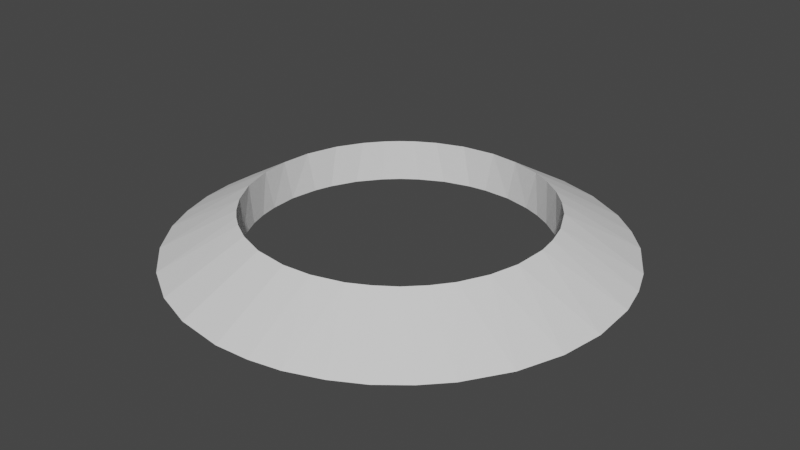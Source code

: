 # Source: jumper-bottom.blend  (saved by Blender 2.93.21; exported with 4.5.12 LTS)
import bpy
from mathutils import Matrix  # noqa: F401  (used for matrix-valued properties, if any)

bpy.ops.wm.read_factory_settings(use_empty=True)
scene = bpy.context.scene
scene.name = 'Scene'

# ---- collections
col_collection = bpy.data.collections.new('Collection'); scene.collection.children.link(col_collection)

# ---- world
world_world = bpy.data.worlds.new('World'); scene.world = world_world
world_world.use_nodes = True; world_world.node_tree.nodes.clear()
_N = world_world.node_tree.nodes; _L = world_world.node_tree.links
n0 = _N.new('ShaderNodeOutputWorld'); n0.name = 'World Output'; n0.location = (300, 300)
n1 = _N.new('ShaderNodeBackground'); n1.name = 'Background'; n1.location = (10, 300)
n1.inputs[0].default_value = (0.05088, 0.05088, 0.05088, 1.0)
_L.new(n1.outputs[0], n0.inputs[0])
n0.is_active_output = True
world_world.color = (0.05088, 0.05088, 0.05088)
world_world.use_sun_shadow = False
world_world.sun_shadow_jitter_overblur = 0.0

# ---- meshes
me_jumper_bottom = bpy.data.meshes.new('Jumper-bottom')
me_jumper_bottom.from_pydata([(37.37, -5.747, -14.73), (57.34, -5.747, -18.25), (38.92, -5.747, -9.948), (58.91, -5.747, -12.27), (39.87, -5.747, -5.013), (59.86, -5.747, -6.169), (40.18, -5.747, -6.104e-05), (60.18, -5.747, -6.104e-05), (39.87, -5.747, 5.013), (59.86, -5.747, 6.169), (38.92, -5.747, 9.948), (7.676, -5.747, 39.29), (7.885, -5.747, 59.5), (2.693, -5.747, 39.92), (1.726, -5.747, 59.98), (-2.331, -5.747, 39.92), (-4.45, -5.747, 59.82), (-7.314, -5.747, 39.29), (-10.58, -5.747, 59.03), (-12.18, -5.747, 38.04), (-39.82, -5.747, -6.104e-05), (-59.74, -5.747, -3.089), (-39.5, -5.747, -5.013), (-59.1, -5.747, -9.233), (-38.56, -5.747, -9.948), (-57.84, -5.747, -15.28), (-37.01, -5.747, -14.73), (-55.96, -5.747, -21.17), (-34.87, -5.747, -19.27), (29.34, -5.747, 27.38), (40.94, -5.747, 44.03), (25.68, -5.747, 30.82), (36.19, -5.747, 47.99), (21.61, -5.747, 33.77), (31.07, -5.747, 51.44), (17.21, -5.747, 36.19), (25.62, -5.747, 54.34), (12.54, -5.747, 38.04), (19.89, -5.747, 56.67), (13.96, -5.747, 58.4), (58.91, -5.747, 12.27), (57.34, -5.747, 18.25), (37.37, -5.747, 14.72), (55.16, -5.747, 24.03), (35.23, -5.747, 19.27), (52.4, -5.747, 29.55), (32.54, -5.747, 23.51), (49.08, -5.747, 34.77), (45.25, -5.747, 39.61), (25.68, -5.747, -30.82), (40.94, -5.747, -44.03), (29.34, -5.747, -27.38), (45.25, -5.747, -39.61), (32.54, -5.747, -23.51), (49.08, -5.747, -34.77), (35.23, -5.747, -19.27), (52.4, -5.747, -29.55), (55.16, -5.747, -24.03), (2.693, -5.747, -39.92), (7.885, -5.747, -59.5), (7.676, -5.747, -39.29), (13.96, -5.747, -58.4), (12.54, -5.747, -38.04), (19.89, -5.747, -56.67), (17.21, -5.747, -36.19), (25.62, -5.747, -54.34), (21.61, -5.747, -33.77), (31.07, -5.747, -51.44), (36.19, -5.747, -47.99), (-32.18, -5.747, 23.51), (-50.45, -5.747, 32.2), (-34.87, -5.747, 19.27), (-53.49, -5.747, 26.83), (-37.01, -5.747, 14.72), (-55.96, -5.747, 21.17), (-38.56, -5.747, 9.948), (-57.84, -5.747, 15.28), (-39.5, -5.747, 5.013), (-59.1, -5.747, 9.233), (-59.74, -5.747, 3.089), (-16.59, -5.747, 57.61), (-22.42, -5.747, 55.58), (-16.85, -5.747, 36.19), (-28.02, -5.747, 52.96), (-21.25, -5.747, 33.77), (-33.31, -5.747, 49.78), (-25.32, -5.747, 30.82), (-38.25, -5.747, 46.07), (-28.98, -5.747, 27.38), (-42.79, -5.747, 41.88), (-46.87, -5.747, 37.24), (-16.85, -5.747, -36.19), (-22.42, -5.747, -55.58), (-12.18, -5.747, -38.04), (-16.59, -5.747, -57.61), (-7.314, -5.747, -39.29), (-10.58, -5.747, -59.03), (-2.331, -5.747, -39.92), (-4.45, -5.747, -59.82), (1.726, -5.747, -59.98), (-53.49, -5.747, -26.83), (-50.45, -5.747, -32.2), (-32.18, -5.747, -23.51), (-46.87, -5.747, -37.24), (-28.98, -5.747, -27.38), (-42.79, -5.747, -41.88), (-25.32, -5.747, -30.82), (-38.25, -5.747, -46.07), (-21.25, -5.747, -33.77), (-33.31, -5.747, -49.78), (-28.02, -5.747, -52.96), (39.97, 5.8, 4.113), (39.34, 5.8, 8.182), (39.83, 5.8, 5.008), (38.29, 5.8, 12.16), (38.87, 5.8, 9.934), (34.99, 5.8, 19.7), (35.21, 5.8, 19.26), (36.83, 5.8, 16.02), (37.33, 5.8, 14.71), (32.78, 5.8, 23.18), (32.53, 5.8, 23.5), (30.23, 5.8, 26.41), (29.31, 5.8, 27.35), (27.35, 5.8, 29.36), (25.64, 5.8, 30.78), (24.19, 5.8, 31.99), (21.59, 5.8, 33.74), (20.77, 5.8, 34.29), (17.21, 5.8, 36.19), (13.32, 5.8, 37.78), (17.14, 5.8, 36.23), (9.368, 5.8, 38.93), (12.53, 5.8, 38.01), (5.317, 5.8, 39.67), (7.667, 5.8, 39.24), (-2.906, 5.8, 39.88), (-2.33, 5.8, 39.9), (1.211, 5.8, 39.99), (2.689, 5.8, 39.87), (-6.99, 5.8, 39.35), (-7.311, 5.8, 39.28), (-11.0, 5.8, 38.41), (-12.17, 5.8, 38.0), (-14.89, 5.8, 37.05), (-16.83, 5.8, 36.15), (-18.62, 5.8, 35.31), (-21.23, 5.8, 33.74), (-22.15, 5.8, 33.19), (-25.31, 5.8, 30.81), (-28.47, 5.8, 27.92), (-25.44, 5.8, 30.72), (-31.18, 5.8, 24.82), (-28.95, 5.8, 27.36), (-33.57, 5.8, 21.47), (-32.14, 5.8, 23.48), (-35.6, 5.8, 17.88), (-34.83, 5.8, 19.25), (-38.55, 5.8, 9.945), (-38.5, 5.8, 10.19), (-37.25, 5.8, 14.11), (-36.98, 5.8, 14.71), (-39.34, 5.8, 6.156), (-39.46, 5.8, 5.009), (-39.77, 5.8, 2.059), (-39.77, 5.8, -6.104e-05), (-39.77, 5.8, -2.059), (-39.46, 5.8, -5.009), (-39.34, 5.8, -6.156), (-38.55, 5.8, -9.945), (-38.5, 5.8, -10.19), (-37.25, 5.8, -14.11), (-35.6, 5.8, -17.88), (-36.98, 5.8, -14.71), (-33.57, 5.8, -21.47), (-34.83, 5.8, -19.25), (-31.18, 5.8, -24.82), (-32.14, 5.8, -23.48), (-25.31, 5.8, -30.81), (-25.44, 5.8, -30.72), (-28.47, 5.8, -27.92), (-28.95, 5.8, -27.36), (-22.15, 5.8, -33.19), (-21.23, 5.8, -33.74), (-18.62, 5.8, -35.31), (-16.83, 5.8, -36.15), (-14.89, 5.8, -37.05), (-12.17, 5.8, -38.0), (-11.0, 5.8, -38.41), (-7.311, 5.8, -39.28), (-6.99, 5.8, -39.35), (-2.906, 5.8, -39.88), (1.211, 5.8, -39.99), (-2.33, 5.8, -39.9), (5.317, 5.8, -39.67), (2.689, 5.8, -39.87), (9.368, 5.8, -38.93), (7.667, 5.8, -39.24), (17.21, 5.8, -36.19), (17.14, 5.8, -36.23), (13.32, 5.8, -37.78), (12.53, 5.8, -38.01), (20.77, 5.8, -34.29), (21.59, 5.8, -33.74), (24.19, 5.8, -31.99), (25.64, 5.8, -30.78), (27.35, 5.8, -29.36), (29.31, 5.8, -27.35), (30.23, 5.8, -26.41), (32.53, 5.8, -23.5), (32.78, 5.8, -23.18), (34.99, 5.8, -19.7), (36.83, 5.8, -16.02), (35.21, 5.8, -19.26), (38.29, 5.8, -12.16), (37.33, 5.8, -14.71), (39.34, 5.8, -8.182), (38.87, 5.8, -9.934), (40.18, 5.8, -6.104e-05), (39.97, 5.8, -4.113), (39.83, 5.8, -5.008)], [], [(0, 1, 2), (2, 1, 3), (2, 3, 4), (4, 3, 5), (4, 5, 6), (6, 5, 7), (6, 7, 8), (8, 7, 9), (8, 9, 10), (11, 12, 13), (13, 12, 14), (13, 14, 15), (15, 14, 16), (15, 16, 17), (17, 16, 18), (17, 18, 19), (20, 21, 22), (22, 21, 23), (22, 23, 24), (24, 23, 25), (24, 25, 26), (26, 25, 27), (26, 27, 28), (29, 30, 31), (31, 30, 32), (31, 32, 33), (33, 32, 34), (33, 34, 35), (35, 34, 36), (35, 36, 37), (37, 36, 38), (37, 38, 11), (11, 38, 39), (11, 39, 12), (9, 40, 10), (10, 40, 41), (10, 41, 42), (42, 41, 43), (42, 43, 44), (44, 43, 45), (44, 45, 46), (46, 45, 47), (46, 47, 29), (29, 47, 48), (29, 48, 30), (49, 50, 51), (51, 50, 52), (51, 52, 53), (53, 52, 54), (53, 54, 55), (55, 54, 56), (55, 56, 0), (0, 56, 57), (0, 57, 1), (58, 59, 60), (60, 59, 61), (60, 61, 62), (62, 61, 63), (62, 63, 64), (64, 63, 65), (64, 65, 66), (66, 65, 67), (66, 67, 49), (49, 67, 68), (49, 68, 50), (69, 70, 71), (71, 70, 72), (71, 72, 73), (73, 72, 74), (73, 74, 75), (75, 74, 76), (75, 76, 77), (77, 76, 78), (77, 78, 20), (20, 78, 79), (20, 79, 21), (18, 80, 19), (19, 80, 81), (19, 81, 82), (82, 81, 83), (82, 83, 84), (84, 83, 85), (84, 85, 86), (86, 85, 87), (86, 87, 88), (88, 87, 89), (88, 89, 69), (69, 89, 90), (69, 90, 70), (91, 92, 93), (93, 92, 94), (93, 94, 95), (95, 94, 96), (95, 96, 97), (97, 96, 98), (97, 98, 58), (58, 98, 99), (58, 99, 59), (27, 100, 28), (28, 100, 101), (28, 101, 102), (102, 101, 103), (102, 103, 104), (104, 103, 105), (104, 105, 106), (106, 105, 107), (106, 107, 108), (108, 107, 109), (108, 109, 91), (91, 109, 110), (91, 110, 92), (6, 8, 111), (10, 112, 8), (8, 112, 113), (8, 113, 111), (42, 114, 10), (10, 114, 115), (10, 115, 112), (116, 117, 44), (44, 117, 118), (44, 118, 42), (42, 118, 119), (42, 119, 114), (116, 44, 120), (120, 44, 46), (120, 46, 121), (121, 46, 122), (122, 46, 29), (122, 29, 123), (123, 29, 124), (124, 29, 31), (124, 31, 125), (125, 31, 126), (126, 31, 33), (126, 33, 127), (127, 33, 128), (128, 33, 35), (128, 35, 129), (37, 130, 35), (35, 130, 131), (35, 131, 129), (11, 132, 37), (37, 132, 133), (37, 133, 130), (13, 134, 11), (11, 134, 135), (11, 135, 132), (136, 137, 15), (15, 137, 138), (15, 138, 13), (13, 138, 139), (13, 139, 134), (136, 15, 140), (140, 15, 17), (140, 17, 141), (141, 17, 142), (142, 17, 19), (142, 19, 143), (143, 19, 144), (144, 19, 82), (144, 82, 145), (145, 82, 146), (146, 82, 84), (146, 84, 147), (147, 84, 148), (148, 84, 86), (148, 86, 149), (88, 150, 86), (86, 150, 151), (86, 151, 149), (69, 152, 88), (88, 152, 153), (88, 153, 150), (71, 154, 69), (69, 154, 155), (69, 155, 152), (73, 156, 71), (71, 156, 157), (71, 157, 154), (158, 159, 75), (75, 159, 160), (75, 160, 73), (73, 160, 161), (73, 161, 156), (158, 75, 162), (162, 75, 77), (162, 77, 163), (163, 77, 164), (164, 77, 20), (164, 20, 165), (165, 20, 166), (166, 20, 22), (166, 22, 167), (167, 22, 168), (168, 22, 24), (168, 24, 169), (169, 24, 170), (170, 24, 26), (170, 26, 171), (28, 172, 26), (26, 172, 173), (26, 173, 171), (102, 174, 28), (28, 174, 175), (28, 175, 172), (104, 176, 102), (102, 176, 177), (102, 177, 174), (178, 179, 106), (106, 179, 180), (106, 180, 104), (104, 180, 181), (104, 181, 176), (178, 106, 182), (182, 106, 108), (182, 108, 183), (183, 108, 184), (184, 108, 91), (184, 91, 185), (185, 91, 186), (186, 91, 93), (186, 93, 187), (187, 93, 188), (188, 93, 95), (188, 95, 189), (189, 95, 190), (190, 95, 97), (190, 97, 191), (58, 192, 97), (97, 192, 193), (97, 193, 191), (60, 194, 58), (58, 194, 195), (58, 195, 192), (62, 196, 60), (60, 196, 197), (60, 197, 194), (198, 199, 64), (64, 199, 200), (64, 200, 62), (62, 200, 201), (62, 201, 196), (198, 64, 202), (202, 64, 66), (202, 66, 203), (203, 66, 204), (204, 66, 49), (204, 49, 205), (205, 49, 206), (206, 49, 51), (206, 51, 207), (207, 51, 208), (208, 51, 53), (208, 53, 209), (209, 53, 210), (210, 53, 55), (210, 55, 211), (0, 212, 55), (55, 212, 213), (55, 213, 211), (2, 214, 0), (0, 214, 215), (0, 215, 212), (4, 216, 2), (2, 216, 217), (2, 217, 214), (111, 218, 6), (6, 218, 219), (6, 219, 4), (4, 219, 220), (4, 220, 216), (199, 65, 63), (216, 220, 3), (3, 220, 5), (216, 3, 217), (217, 3, 1), (217, 1, 214), (214, 1, 215), (215, 1, 57), (215, 57, 212), (212, 57, 213), (213, 57, 56), (213, 56, 211), (211, 56, 54), (211, 54, 210), (210, 54, 209), (209, 54, 52), (209, 52, 208), (208, 52, 207), (207, 52, 50), (207, 50, 206), (206, 50, 205), (205, 50, 68), (205, 68, 204), (204, 68, 203), (203, 68, 67), (203, 67, 202), (65, 199, 67), (67, 199, 198), (67, 198, 202), (61, 201, 63), (63, 201, 200), (63, 200, 199), (59, 197, 61), (61, 197, 196), (61, 196, 201), (99, 195, 59), (59, 195, 194), (59, 194, 197), (96, 191, 98), (98, 191, 193), (98, 193, 99), (99, 193, 192), (99, 192, 195), (94, 189, 96), (96, 189, 190), (96, 190, 191), (92, 187, 94), (94, 187, 188), (94, 188, 189), (110, 185, 92), (92, 185, 186), (92, 186, 187), (109, 183, 110), (110, 183, 184), (110, 184, 185), (105, 179, 107), (107, 179, 178), (107, 178, 109), (109, 178, 182), (109, 182, 183), (103, 181, 105), (105, 181, 180), (105, 180, 179), (101, 177, 103), (103, 177, 176), (103, 176, 181), (100, 175, 101), (101, 175, 174), (101, 174, 177), (25, 171, 27), (27, 171, 173), (27, 173, 100), (100, 173, 172), (100, 172, 175), (23, 169, 25), (25, 169, 170), (25, 170, 171), (21, 167, 23), (23, 167, 168), (23, 168, 169), (79, 165, 21), (21, 165, 166), (21, 166, 167), (78, 163, 79), (79, 163, 164), (79, 164, 165), (74, 159, 76), (76, 159, 158), (76, 158, 78), (78, 158, 162), (78, 162, 163), (72, 161, 74), (74, 161, 160), (74, 160, 159), (70, 157, 72), (72, 157, 156), (72, 156, 161), (90, 155, 70), (70, 155, 154), (70, 154, 157), (87, 150, 89), (89, 150, 153), (89, 153, 90), (90, 153, 152), (90, 152, 155), (85, 149, 87), (87, 149, 151), (87, 151, 150), (83, 147, 85), (85, 147, 148), (85, 148, 149), (81, 145, 83), (83, 145, 146), (83, 146, 147), (80, 143, 81), (81, 143, 144), (81, 144, 145), (16, 140, 18), (18, 140, 141), (18, 141, 80), (80, 141, 142), (80, 142, 143), (14, 137, 16), (16, 137, 136), (16, 136, 140), (12, 139, 14), (14, 139, 138), (14, 138, 137), (39, 135, 12), (12, 135, 134), (12, 134, 139), (36, 130, 38), (38, 130, 133), (38, 133, 39), (39, 133, 132), (39, 132, 135), (34, 129, 36), (36, 129, 131), (36, 131, 130), (32, 127, 34), (34, 127, 128), (34, 128, 129), (30, 125, 32), (32, 125, 126), (32, 126, 127), (48, 123, 30), (30, 123, 124), (30, 124, 125), (45, 120, 47), (47, 120, 121), (47, 121, 48), (48, 121, 122), (48, 122, 123), (43, 117, 45), (45, 117, 116), (45, 116, 120), (41, 119, 43), (43, 119, 118), (43, 118, 117), (40, 115, 41), (41, 115, 114), (41, 114, 119), (220, 219, 5), (5, 219, 218), (5, 218, 7), (7, 218, 111), (7, 111, 9), (9, 111, 113), (9, 113, 40), (40, 113, 112), (40, 112, 115)])
me_jumper_bottom.use_remesh_fix_poles = True
me_jumper_bottom.use_remesh_preserve_attributes = False
me_jumper_bottom.use_mirror_vertex_groups = False
me_jumper_bottom.update()

# ---- objects
ob_jumper_bottom = bpy.data.objects.new('Jumper-bottom', me_jumper_bottom)

# ---- transforms, parenting, visibility, modifiers, constraints
ob_jumper_bottom.location = (0.0, 0.0, 0.0)
ob_jumper_bottom.rotation_euler = (1.571, 0.0, 0.0)
ob_jumper_bottom.lineart.crease_threshold = 0.0
_m = ob_jumper_bottom.modifiers.new('Decimate', 'DECIMATE')
_m.ratio = 0.5

# ---- collection membership
col_collection.objects.link(ob_jumper_bottom)

# ---- scene / render settings (as saved in the file)
scene.frame_start = 1; scene.frame_end = 250; scene.frame_set(1)
scene.render.engine = 'BLENDER_EEVEE_NEXT'
scene.cycles.use_denoising = False
scene.cycles.samples = 128
scene.cycles.sampling_pattern = 'TABULATED_SOBOL'
scene.cycles.use_adaptive_sampling = False
scene.cycles.use_light_tree = False
scene.view_settings.view_transform = 'Filmic'
bpy.context.view_layer.update()

# ---- added for rendering (the .blend has no active camera and no usable light): camera, sun
cam_auto = bpy.data.cameras.new('AutoCamera')
cam_auto.lens = 50.0
cam_auto.sensor_width = 36.0
cam_auto.clip_end = 2761.81
ob_auto_camera = bpy.data.objects.new('AutoCamera', cam_auto)
scene.collection.objects.link(ob_auto_camera)
ob_auto_camera.location = (157.491, -188.771, 125.927)
ob_auto_camera.rotation_euler = (1.09748, -7.21219e-08, 0.694738)
scene.camera = ob_auto_camera
light_auto_sun = bpy.data.lights.new('AutoSun', 'SUN')
light_auto_sun.energy = 3.0
light_auto_sun.angle = 0.0523599
ob_auto_sun = bpy.data.objects.new('AutoSun', light_auto_sun)
scene.collection.objects.link(ob_auto_sun)
ob_auto_sun.rotation_euler = (0.872665, 0.174533, 0.523599)
bpy.context.view_layer.update()
